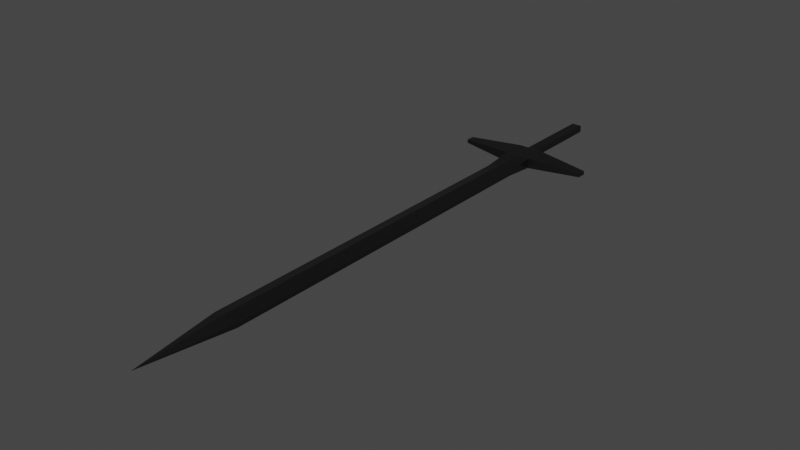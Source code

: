 # Source: base_weapon.blend  (saved by Blender 2.93.21; exported with 4.5.12 LTS)
import bpy
from mathutils import Matrix  # noqa: F401  (used for matrix-valued properties, if any)

bpy.ops.wm.read_factory_settings(use_empty=True)
scene = bpy.context.scene
scene.name = 'Scene'

# ---- collections
col_custom_bones = bpy.data.collections.new('custom_bones'); scene.collection.children.link(col_custom_bones)

# ---- materials (node trees are filled in below, after node groups)
mat_basemesh = bpy.data.materials.new('BaseMesh')
mat_basemesh.use_transparent_shadow = False

# ---- material node trees
mat_basemesh.use_nodes = True; mat_basemesh.node_tree.nodes.clear()
_N = mat_basemesh.node_tree.nodes; _L = mat_basemesh.node_tree.links
n0 = _N.new('ShaderNodeBsdfPrincipled'); n0.name = 'Principled BSDF'; n0.location = (10, 300)
n0.distribution = 'GGX'
n0.subsurface_method = 'BURLEY'
n0.inputs[0].default_value = (0.07658, 0.07658, 0.07658, 1.0)
n0.inputs[1].default_value = 1.0
n0.inputs[2].default_value = 0.4
n0.inputs[3].default_value = 1.45
n0.inputs[27].default_value = (0.0, 0.0, 0.0, 1.0)
n0.inputs[28].default_value = 1.0
n1 = _N.new('ShaderNodeOutputMaterial'); n1.name = 'Material Output'; n1.location = (300, 300)
n2 = _N.new('ShaderNodeNormalMap'); n2.name = 'Normal Map'; n2.location = (-300, -300)
n2.label = 'Normal/Map'
n2.inputs[0].default_value = 0.0
_L.new(n0.outputs[0], n1.inputs[0])
_L.new(n2.outputs[0], n0.inputs[5])
n1.is_active_output = True

# ---- world
world_world = bpy.data.worlds.new('World'); scene.world = world_world
world_world.use_nodes = True; world_world.node_tree.nodes.clear()
_N = world_world.node_tree.nodes; _L = world_world.node_tree.links
n0 = _N.new('ShaderNodeOutputWorld'); n0.name = 'World Output'; n0.location = (300, 300)
n1 = _N.new('ShaderNodeBackground'); n1.name = 'Background'; n1.location = (10, 300)
n1.inputs[0].default_value = (0.05088, 0.05088, 0.05088, 1.0)
_L.new(n1.outputs[0], n0.inputs[0])
n0.is_active_output = True
world_world.color = (0.05088, 0.05088, 0.05088)
world_world.use_sun_shadow = False
world_world.sun_shadow_jitter_overblur = 0.0

# ---- meshes
me_cube_002 = bpy.data.meshes.new('Cube.002')
me_cube_002.from_pydata([(-0.4682, -0.1696, 0.9871), (-0.4452, -0.1696, 0.9803), (-0.4911, -0.1135, 0.9688), (-0.4911, -0.1135, 0.9871), (-0.4911, -0.1696, 0.9733), (-0.4682, -0.9807, 0.978), (-0.4452, -0.1135, 0.9688), (-0.4452, -0.1135, 0.9871), (-0.4911, -0.07045, 0.9871), (-0.4911, -0.07045, 0.9688), (-0.4452, -0.07045, 0.9688), (-0.4452, -0.07045, 0.9871), (-0.4773, 0.08816, 0.9843), (-0.4773, 0.08816, 0.9717), (-0.459, 0.08816, 0.9717), (-0.459, 0.08816, 0.9843), (-0.59, -0.0999, 0.9813), (-0.59, -0.0999, 0.9746), (-0.3464, -0.0999, 0.9813), (-0.3464, -0.0999, 0.9746), (-0.59, -0.08406, 0.9813), (-0.59, -0.08406, 0.9746), (-0.3464, -0.08406, 0.9813), (-0.3464, -0.08406, 0.9746), (-0.459, -0.06439, 0.9717), (-0.459, -0.06439, 0.9843), (-0.4773, -0.06439, 0.9717), (-0.4773, -0.06439, 0.9843), (-0.4682, -0.1135, 0.9688), (-0.4682, -0.1135, 0.9871), (-0.4452, -0.1696, 0.9733), (-0.4911, -0.1696, 0.9803), (-0.4682, -0.07045, 0.9688), (-0.4682, -0.07045, 0.9871), (-0.4682, 0.08816, 0.9717), (-0.4682, 0.08816, 0.9843), (-0.4682, -0.06439, 0.9843), (-0.4682, -0.06439, 0.9717), (-0.4911, -0.8184, 0.9733), (-0.4911, -0.8184, 0.9803), (-0.4452, -0.8184, 0.9733), (-0.4452, -0.8184, 0.9803), (-0.4682, -0.8184, 0.9871), (-0.4682, -0.8184, 0.9733), (-0.4682, -0.1696, 0.9733)], [], [(4, 31, 3, 2), (11, 7, 18, 22), (40, 41, 5), (29, 3, 31, 0), (43, 40, 5), (42, 39, 5), (25, 24, 14, 15), (28, 2, 9, 32), (29, 7, 11, 33), (3, 8, 20, 16), (34, 35, 15, 14), (37, 26, 13, 34), (36, 25, 15, 35), (26, 27, 12, 13), (18, 19, 23, 22), (17, 16, 20, 21), (7, 6, 19, 18), (10, 11, 22, 23), (9, 2, 17, 21), (6, 10, 23, 19), (2, 3, 16, 17), (8, 9, 21, 20), (9, 8, 27, 26), (33, 11, 25, 36), (32, 9, 26, 37), (11, 10, 24, 25), (10, 32, 37, 24), (8, 33, 36, 27), (27, 36, 35, 12), (24, 37, 34, 14), (13, 12, 35, 34), (3, 29, 33, 8), (6, 28, 32, 10), (41, 42, 5), (38, 43, 5), (28, 6, 30, 44), (4, 44, 43, 38), (1, 0, 42, 41), (0, 31, 39, 42), (44, 30, 40, 43), (30, 1, 41, 40), (5, 39, 38), (6, 7, 1, 30), (7, 29, 0, 1), (2, 28, 44, 4), (38, 39, 31, 4)])
_uv = me_cube_002.uv_layers.new(name='UVMap')
_uv.uv.foreach_set('vector', [0.375, 0.24, 0.625, 0.24, 0.625, 0.25, 0.375, 0.25, 0.625, 0.5, 0.625, 0.5, 0.625, 0.5, 0.625, 0.5, 0.375, 0.6776, 0.625, 0.6776, 0.375, 0.75, 0.75, 0.5, 0.875, 0.5, 0.875, 0.51, 0.75, 0.51, 0.25, 0.6776, 0.375, 0.6776, 0.25, 0.75, 0.75, 0.6776, 0.875, 0.6776, 0.75, 0.75, 0.625, 0.5, 0.375, 0.5, 0.375, 0.5, 0.625, 0.5, 0.25, 0.5, 0.125, 0.5, 0.125, 0.5, 0.25, 0.5, 0.75, 0.5, 0.625, 0.5, 0.625, 0.5, 0.75, 0.5, 0.875, 0.5, 0.875, 0.5, 0.875, 0.5, 0.875, 0.5, 0.375, 0.375, 0.625, 0.375, 0.625, 0.5, 0.375, 0.5, 0.25, 0.5, 0.125, 0.5, 0.125, 0.5, 0.25, 0.5, 0.75, 0.5, 0.625, 0.5, 0.625, 0.5, 0.75, 0.5, 0.375, 0.25, 0.625, 0.25, 0.625, 0.25, 0.375, 0.25, 0.625, 0.5, 0.375, 0.5, 0.375, 0.5, 0.625, 0.5, 0.375, 0.25, 0.625, 0.25, 0.625, 0.25, 0.375, 0.25, 0.625, 0.5, 0.375, 0.5, 0.375, 0.5, 0.625, 0.5, 0.375, 0.5, 0.625, 0.5, 0.625, 0.5, 0.375, 0.5, 0.125, 0.5, 0.125, 0.5, 0.125, 0.5, 0.125, 0.5, 0.375, 0.5, 0.375, 0.5, 0.375, 0.5, 0.375, 0.5, 0.375, 0.25, 0.625, 0.25, 0.625, 0.25, 0.375, 0.25, 0.625, 0.25, 0.375, 0.25, 0.375, 0.25, 0.625, 0.25, 0.375, 0.25, 0.625, 0.25, 0.625, 0.25, 0.375, 0.25, 0.75, 0.5, 0.625, 0.5, 0.625, 0.5, 0.75, 0.5, 0.25, 0.5, 0.125, 0.5, 0.125, 0.5, 0.25, 0.5, 0.625, 0.5, 0.375, 0.5, 0.375, 0.5, 0.625, 0.5, 0.375, 0.5, 0.25, 0.5, 0.25, 0.5, 0.375, 0.5, 0.875, 0.5, 0.75, 0.5, 0.75, 0.5, 0.875, 0.5, 0.875, 0.5, 0.75, 0.5, 0.75, 0.5, 0.875, 0.5, 0.375, 0.5, 0.25, 0.5, 0.25, 0.5, 0.375, 0.5, 0.375, 0.25, 0.625, 0.25, 0.625, 0.375, 0.375, 0.375, 0.875, 0.5, 0.75, 0.5, 0.75, 0.5, 0.875, 0.5, 0.375, 0.5, 0.25, 0.5, 0.25, 0.5, 0.375, 0.5, 0.625, 0.6776, 0.75, 0.6776, 0.625, 0.75, 0.125, 0.6776, 0.25, 0.6776, 0.125, 0.75, 0.25, 0.5, 0.375, 0.5, 0.375, 0.51, 0.25, 0.51, 0.125, 0.51, 0.25, 0.51, 0.25, 0.6776, 0.125, 0.6776, 0.625, 0.51, 0.75, 0.51, 0.75, 0.6776, 0.625, 0.6776, 0.75, 0.51, 0.875, 0.51, 0.875, 0.6776, 0.75, 0.6776, 0.25, 0.51, 0.375, 0.51, 0.375, 0.6776, 0.25, 0.6776, 0.375, 0.51, 0.625, 0.51, 0.625, 0.6776, 0.375, 0.6776, 0.625, 0.0, 0.625, 0.07239, 0.375, 0.07239, 0.375, 0.5, 0.625, 0.5, 0.625, 0.51, 0.375, 0.51, 0.625, 0.5, 0.75, 0.5, 0.75, 0.51, 0.625, 0.51, 0.125, 0.5, 0.25, 0.5, 0.25, 0.51, 0.125, 0.51, 0.375, 0.07239, 0.625, 0.07239, 0.625, 0.24, 0.375, 0.24])
_ca = me_cube_002.color_attributes.new('Col', 'BYTE_COLOR', 'CORNER')
_ca.data.foreach_set('color', [1.0, 1.0, 1.0, 1.0, 1.0, 1.0, 1.0, 1.0, 1.0, 1.0, 1.0, 1.0, 1.0, 1.0, 1.0, 1.0, 1.0, 1.0, 1.0, 1.0, 1.0, 1.0, 1.0, 1.0, 1.0, 1.0, 1.0, 1.0, 1.0, 1.0, 1.0, 1.0, 1.0, 1.0, 1.0, 1.0, 1.0, 1.0, 1.0, 1.0, 1.0, 1.0, 1.0, 1.0, 1.0, 1.0, 1.0, 1.0, 1.0, 1.0, 1.0, 1.0, 1.0, 1.0, 1.0, 1.0, 1.0, 1.0, 1.0, 1.0, 1.0, 1.0, 1.0, 1.0, 1.0, 1.0, 1.0, 1.0, 1.0, 1.0, 1.0, 1.0, 1.0, 1.0, 1.0, 1.0, 1.0, 1.0, 1.0, 1.0, 1.0, 1.0, 1.0, 1.0, 1.0, 1.0, 1.0, 1.0, 1.0, 1.0, 1.0, 1.0, 1.0, 1.0, 1.0, 1.0, 1.0, 1.0, 1.0, 1.0, 1.0, 1.0, 1.0, 1.0, 1.0, 1.0, 1.0, 1.0, 1.0, 1.0, 1.0, 1.0, 1.0, 1.0, 1.0, 1.0, 1.0, 1.0, 1.0, 1.0, 1.0, 1.0, 1.0, 1.0, 1.0, 1.0, 1.0, 1.0, 1.0, 1.0, 1.0, 1.0, 1.0, 1.0, 1.0, 1.0, 1.0, 1.0, 1.0, 1.0, 1.0, 1.0, 1.0, 1.0, 1.0, 1.0, 1.0, 1.0, 1.0, 1.0, 1.0, 1.0, 1.0, 1.0, 1.0, 1.0, 1.0, 1.0, 1.0, 1.0, 1.0, 1.0, 1.0, 1.0, 1.0, 1.0, 1.0, 1.0, 1.0, 1.0, 1.0, 1.0, 1.0, 1.0, 1.0, 1.0, 1.0, 1.0, 1.0, 1.0, 1.0, 1.0, 1.0, 1.0, 1.0, 1.0, 1.0, 1.0, 1.0, 1.0, 1.0, 1.0, 1.0, 1.0, 1.0, 1.0, 1.0, 1.0, 1.0, 1.0, 1.0, 1.0, 1.0, 1.0, 1.0, 1.0, 1.0, 1.0, 1.0, 1.0, 1.0, 1.0, 1.0, 1.0, 1.0, 1.0, 1.0, 1.0, 1.0, 1.0, 1.0, 1.0, 1.0, 1.0, 1.0, 1.0, 1.0, 1.0, 1.0, 1.0, 1.0, 1.0, 1.0, 1.0, 1.0, 1.0, 1.0, 1.0, 1.0, 1.0, 1.0, 1.0, 1.0, 1.0, 1.0, 1.0, 1.0, 1.0, 1.0, 1.0, 1.0, 1.0, 1.0, 1.0, 1.0, 1.0, 1.0, 1.0, 1.0, 1.0, 1.0, 1.0, 1.0, 1.0, 1.0, 1.0, 1.0, 1.0, 1.0, 1.0, 1.0, 1.0, 1.0, 1.0, 1.0, 1.0, 1.0, 1.0, 1.0, 1.0, 1.0, 1.0, 1.0, 1.0, 1.0, 1.0, 1.0, 1.0, 1.0, 1.0, 1.0, 1.0, 1.0, 1.0, 1.0, 1.0, 1.0, 1.0, 1.0, 1.0, 1.0, 1.0, 1.0, 1.0, 1.0, 1.0, 1.0, 1.0, 1.0, 1.0, 1.0, 1.0, 1.0, 1.0, 1.0, 1.0, 1.0, 1.0, 1.0, 1.0, 1.0, 1.0, 1.0, 1.0, 1.0, 1.0, 1.0, 1.0, 1.0, 1.0, 1.0, 1.0, 1.0, 1.0, 1.0, 1.0, 1.0, 1.0, 1.0, 1.0, 1.0, 1.0, 1.0, 1.0, 1.0, 1.0, 1.0, 1.0, 1.0, 1.0, 1.0, 1.0, 1.0, 1.0, 1.0, 1.0, 1.0, 1.0, 1.0, 1.0, 1.0, 1.0, 1.0, 1.0, 1.0, 1.0, 1.0, 1.0, 1.0, 1.0, 1.0, 1.0, 1.0, 1.0, 1.0, 1.0, 1.0, 1.0, 1.0, 1.0, 1.0, 1.0, 1.0, 1.0, 1.0, 1.0, 1.0, 1.0, 1.0, 1.0, 1.0, 1.0, 1.0, 1.0, 1.0, 1.0, 1.0, 1.0, 1.0, 1.0, 1.0, 1.0, 1.0, 1.0, 1.0, 1.0, 1.0, 1.0, 1.0, 1.0, 1.0, 1.0, 1.0, 1.0, 1.0, 1.0, 1.0, 1.0, 1.0, 1.0, 1.0, 1.0, 1.0, 1.0, 1.0, 1.0, 1.0, 1.0, 1.0, 1.0, 1.0, 1.0, 1.0, 1.0, 1.0, 1.0, 1.0, 1.0, 1.0, 1.0, 1.0, 1.0, 1.0, 1.0, 1.0, 1.0, 1.0, 1.0, 1.0, 1.0, 1.0, 1.0, 1.0, 1.0, 1.0, 1.0, 1.0, 1.0, 1.0, 1.0, 1.0, 1.0, 1.0, 1.0, 1.0, 1.0, 1.0, 1.0, 1.0, 1.0, 1.0, 1.0, 1.0, 1.0, 1.0, 1.0, 1.0, 1.0, 1.0, 1.0, 1.0, 1.0, 1.0, 1.0, 1.0, 1.0, 1.0, 1.0, 1.0, 1.0, 1.0, 1.0, 1.0, 1.0, 1.0, 1.0, 1.0, 1.0, 1.0, 1.0, 1.0, 1.0, 1.0, 1.0, 1.0, 1.0, 1.0, 1.0, 1.0, 1.0, 1.0, 1.0, 1.0, 1.0, 1.0, 1.0, 1.0, 1.0, 1.0, 1.0, 1.0, 1.0, 1.0, 1.0, 1.0, 1.0, 1.0, 1.0, 1.0, 1.0, 1.0, 1.0, 1.0, 1.0, 1.0, 1.0, 1.0, 1.0, 1.0, 1.0, 1.0, 1.0, 1.0, 1.0, 1.0, 1.0, 1.0, 1.0, 1.0, 1.0, 1.0, 1.0, 1.0, 1.0, 1.0, 1.0, 1.0, 1.0, 1.0, 1.0, 1.0, 1.0, 1.0, 1.0, 1.0, 1.0, 1.0, 1.0, 1.0, 1.0, 1.0, 1.0, 1.0, 1.0, 1.0, 1.0, 1.0, 1.0, 1.0, 1.0, 1.0, 1.0, 1.0, 1.0, 1.0, 1.0, 1.0, 1.0, 1.0, 1.0, 1.0, 1.0, 1.0, 1.0, 1.0, 1.0, 1.0, 1.0, 1.0, 1.0, 1.0, 1.0, 1.0, 1.0, 1.0, 1.0, 1.0, 1.0, 1.0, 1.0, 1.0, 1.0, 1.0, 1.0, 1.0, 1.0, 1.0, 1.0, 1.0, 1.0, 1.0, 1.0, 1.0, 1.0, 1.0, 1.0, 1.0, 1.0, 1.0, 1.0, 1.0, 1.0, 1.0, 1.0, 1.0, 1.0, 1.0, 1.0, 1.0, 1.0, 1.0, 1.0, 1.0, 1.0, 1.0, 1.0, 1.0, 1.0, 1.0, 1.0, 1.0, 1.0, 1.0, 1.0, 1.0, 1.0, 1.0, 1.0, 1.0, 1.0, 1.0, 1.0, 1.0, 1.0, 1.0, 1.0, 1.0, 1.0, 1.0, 1.0, 1.0, 1.0, 1.0, 1.0, 1.0, 1.0, 1.0, 1.0, 1.0, 1.0, 1.0, 1.0, 1.0, 1.0, 1.0, 1.0, 1.0, 1.0, 1.0, 1.0, 1.0, 1.0, 1.0, 1.0, 1.0, 1.0, 1.0, 1.0, 1.0, 1.0, 1.0, 1.0, 1.0, 1.0, 1.0, 1.0, 1.0, 1.0, 1.0, 1.0, 1.0, 1.0])
me_cube_002.materials.append(mat_basemesh)
me_cube_002.use_remesh_fix_poles = True
me_cube_002.use_remesh_preserve_attributes = False
me_cube_002.use_paint_bone_selection = False
me_cube_002.use_paint_mask = True
me_cube_002.update()
me_cube_002.normals_split_custom_set([tuple(v) for v in zip(*[iter([-1.0, 0.0, 0.0, -1.0, 0.0, 0.0, -1.0, 0.0, 0.0, -1.0, 0.0, 0.0, 0.05869, 0.0, 0.9983, 0.05869, 0.0, 0.9983, 0.05869, 0.0, 0.9983, 0.05869, 0.0, 0.9983, 0.9901, -0.1402, 0.0, 0.9901, -0.1402, 0.0, 0.9901, -0.1402, 0.0, -0.1478, -0.06052, 0.9872, -0.1478, -0.06052, 0.9872, -0.1478, -0.06052, 0.9872, -0.1478, -0.06052, 0.9872, 0.0, -0.02836, -0.9996, 0.0, -0.02836, -0.9996, 0.0, -0.02836, -0.9996, -0.2864, -0.05418, 0.9566, -0.2864, -0.05418, 0.9566, -0.2864, -0.05418, 0.9566, 1.0, 0.0, 0.0, 1.0, 0.0, 0.0, 1.0, 0.0, 0.0, 1.0, 0.0, 0.0, 0.0, 0.0, -1.0, 0.0, 0.0, -1.0, 0.0, 0.0, -1.0, 0.0, 0.0, -1.0, 0.0, 0.0, 1.0, 0.0, 0.0, 1.0, 0.0, 0.0, 1.0, 0.0, 0.0, 1.0, -0.05869, 0.0, 0.9983, -0.05869, 0.0, 0.9983, -0.05869, 0.0, 0.9983, -0.05869, 0.0, 0.9983, 0.0, 1.0, 0.0, 0.0, 1.0, 0.0, 0.0, 1.0, 0.0, 0.0, 1.0, 0.0, 0.0, 0.0, -1.0, 0.0, 0.0, -1.0, 0.0, 0.0, -1.0, 0.0, 0.0, -1.0, 0.0, 0.0, 1.0, 0.0, 0.0, 1.0, 0.0, 0.0, 1.0, 0.0, 0.0, 1.0, -1.0, 0.0, 0.0, -1.0, 0.0, 0.0, -1.0, 0.0, 0.0, -1.0, 0.0, 0.0, 1.0, 0.0, 0.0, 1.0, 0.0, 0.0, 1.0, 0.0, 0.0, 1.0, 0.0, 0.0, -1.0, 0.0, 0.0, -1.0, 0.0, 0.0, -1.0, 0.0, 0.0, -1.0, 0.0, 0.0, 0.1364, -0.9907, 0.0, 0.1364, -0.9907, 0.0, 0.1364, -0.9907, 0.0, 0.1364, -0.9907, 0.0, 0.1364, 0.9907, 0.0, 0.1364, 0.9907, 0.0, 0.1364, 0.9907, 0.0, 0.1364, 0.9907, 0.0, -0.05869, 0.0, -0.9983, -0.05869, 0.0, -0.9983, -0.05869, 0.0, -0.9983, -0.05869, 0.0, -0.9983, 0.05869, 0.0, -0.9983, 0.05869, 0.0, -0.9983, 0.05869, 0.0, -0.9983, 0.05869, 0.0, -0.9983, -0.1364, -0.9907, 0.0, -0.1364, -0.9907, 0.0, -0.1364, -0.9907, 0.0, -0.1364, -0.9907, 0.0, -0.1364, 0.9907, 0.0, -0.1364, 0.9907, 0.0, -0.1364, 0.9907, 0.0, -0.1364, 0.9907, 0.0, -0.402, 0.9156, 0.0, -0.402, 0.9156, 0.0, -0.402, 0.9156, 0.0, -0.402, 0.9156, 0.0, 0.0, 0.431, 0.9024, 0.0, 0.431, 0.9024, 0.0, 0.431, 0.9024, 0.0, 0.431, 0.9024, 0.0, 0.431, -0.9024, 0.0, 0.431, -0.9024, 0.0, 0.431, -0.9024, 0.0, 0.431, -0.9024, 0.402, 0.9156, 0.0, 0.402, 0.9156, 0.0, 0.402, 0.9156, 0.0, 0.402, 0.9156, 0.0, 0.0, 0.431, -0.9024, 0.0, 0.431, -0.9024, 0.0, 0.431, -0.9024, 0.0, 0.431, -0.9024, 0.0, 0.431, 0.9024, 0.0, 0.431, 0.9024, 0.0, 0.431, 0.9024, 0.0, 0.431, 0.9024, 0.0, 0.0, 1.0, 0.0, 0.0, 1.0, 0.0, 0.0, 1.0, 0.0, 0.0, 1.0, 0.0, 0.0, -1.0, 0.0, 0.0, -1.0, 0.0, 0.0, -1.0, 0.0, 0.0, -1.0, 0.0, 1.0, 0.0, 0.0, 1.0, 0.0, 0.0, 1.0, 0.0, 0.0, 1.0, 0.0, 0.0, 0.0, 1.0, 0.0, 0.0, 1.0, 0.0, 0.0, 1.0, 0.0, 0.0, 1.0, 0.0, 0.0, -1.0, 0.0, 0.0, -1.0, 0.0, 0.0, -1.0, 0.0, 0.0, -1.0, 0.2864, -0.05418, 0.9566, 0.2864, -0.05418, 0.9566, 0.2864, -0.05418, 0.9566, 0.0, -0.02836, -0.9996, 0.0, -0.02836, -0.9996, 0.0, -0.02836, -0.9996, 0.0, -0.08147, -0.9967, 0.0, -0.08147, -0.9967, 0.0, -0.08147, -0.9967, 0.0, -0.08147, -0.9967, 0.0, 0.0, -1.0, 0.0, 0.0, -1.0, 0.0, 0.0, -1.0, 0.0, 0.0, -1.0, 0.2869, 0.0, 0.958, 0.2869, 0.0, 0.958, 0.2869, 0.0, 0.958, 0.2869, 0.0, 0.958, -0.2869, 0.0, 0.958, -0.2869, 0.0, 0.958, -0.2869, 0.0, 0.958, -0.2869, 0.0, 0.958, 0.0, 0.0, -1.0, 0.0, 0.0, -1.0, 0.0, 0.0, -1.0, 0.0, 0.0, -1.0, 1.0, 0.0, 0.0, 1.0, 0.0, 0.0, 1.0, 0.0, 0.0, 1.0, 0.0, 0.0, -0.9901, -0.1402, 0.0, -0.9901, -0.1402, 0.0, -0.9901, -0.1402, 0.0, 1.0, -6.56e-07, 0.0, 1.0, -6.56e-07, 0.0, 1.0, -6.56e-07, 0.0, 1.0, -6.56e-07, 0.0, 0.1478, -0.06052, 0.9872, 0.1478, -0.06052, 0.9872, 0.1478, -0.06052, 0.9872, 0.1478, -0.06052, 0.9872, 0.0, -0.08147, -0.9967, 0.0, -0.08147, -0.9967, 0.0, -0.08147, -0.9967, 0.0, -0.08147, -0.9967, -1.0, 0.0, 0.0, -1.0, 0.0, 0.0, -1.0, 0.0, 0.0, -1.0, 0.0, 0.0])] * 3)])
me_cube = bpy.data.meshes.new('Cube')
me_cube.from_pydata([(-0.1657, -0.1657, -0.1657), (-0.1657, -0.1657, 0.1657), (-0.1657, 0.1657, -0.1657), (-0.1657, 0.1657, 0.1657), (0.1657, -0.1657, -0.1657), (0.1657, -0.1657, 0.1657), (0.1657, 0.1657, -0.1657), (0.1657, 0.1657, 0.1657)], [], [(0, 1, 3, 2), (2, 3, 7, 6), (6, 7, 5, 4), (4, 5, 1, 0), (2, 6, 4, 0), (7, 3, 1, 5)])
me_cube.polygons.foreach_set('use_smooth', [True] * 6)
_uv = me_cube.uv_layers.new(name='UVMap')
_uv.uv.foreach_set('vector', [0.375, 0.0, 0.625, 0.0, 0.625, 0.25, 0.375, 0.25, 0.375, 0.25, 0.625, 0.25, 0.625, 0.5, 0.375, 0.5, 0.375, 0.5, 0.625, 0.5, 0.625, 0.75, 0.375, 0.75, 0.375, 0.75, 0.625, 0.75, 0.625, 1.0, 0.375, 1.0, 0.125, 0.5, 0.375, 0.5, 0.375, 0.75, 0.125, 0.75, 0.625, 0.5, 0.875, 0.5, 0.875, 0.75, 0.625, 0.75])
me_cube.use_remesh_fix_poles = True
me_cube.use_remesh_preserve_attributes = False
me_cube.update()

# ---- curves / text
cu_nurbscircle = bpy.data.curves.new('NurbsCircle', 'CURVE')
cu_nurbscircle.dimensions = '3D'
_sp = cu_nurbscircle.splines.new('NURBS'); _sp.points.add(7)
_sp.points.foreach_set('co', [6.143e-09, 0.4889, 0.0, 1.0, -0.4889, 0.4889, 0.0, 0.3536, -0.4889, 0.0, 0.0, 1.0, -0.4889, -0.4889, 0.0, 0.3536, 6.143e-09, -0.4889, 0.0, 1.0, 0.4889, -0.4889, 0.0, 0.3536, 0.4889, 0.0, 0.0, 1.0, 0.4889, 0.4889, 0.0, 0.3536])
_sp.order_v = 0
_sp.use_cyclic_u = True
cu_nurbscircle.use_path = True
cu_nurbscircle.bevel_depth = 0.065
cu_nurbscircle.fill_mode = 'FULL'
cu_nurbscircle_001 = bpy.data.curves.new('NurbsCircle.001', 'CURVE')
cu_nurbscircle_001.dimensions = '3D'
_sp = cu_nurbscircle_001.splines.new('NURBS'); _sp.points.add(7)
_sp.points.foreach_set('co', [5.372e-08, 0.0, 2.2, 1.0, -2.2, 0.0, 2.2, 0.3536, -2.2, 0.0, 0.0, 1.0, -2.2, 0.0, -2.2, 0.3536, 5.372e-08, 0.0, -2.2, 1.0, 2.2, 0.0, -2.2, 0.3536, 2.2, 0.0, 0.0, 1.0, 2.2, 0.0, 2.2, 0.3536])
_sp.order_v = 0
_sp.use_cyclic_u = True
cu_nurbscircle_001.use_path = True
cu_nurbscircle_001.bevel_depth = 0.065
cu_nurbscircle_001.fill_mode = 'FULL'
arm_ergo_rig_001 = bpy.data.armatures.new('ergo_rig.001')  # bones are not reproduced

# ---- objects
ob_sword = bpy.data.objects.new('sword', me_cube_002)
ob_ergo_rig = bpy.data.objects.new('ergo_rig', arm_ergo_rig_001)
ob_ik_1 = bpy.data.objects.new('IK_1', cu_nurbscircle)
ob_ik_2 = bpy.data.objects.new('IK_2', me_cube)
ob_ik_root = bpy.data.objects.new('IK_root', cu_nurbscircle_001)

# ---- transforms, parenting, visibility, modifiers, constraints
ob_sword.parent = ob_ergo_rig
ob_sword.location = (0.0, 0.0, 0.0)
ob_sword.color = (0.8, 0.8, 0.8, 1.0)
_vg = ob_sword.vertex_groups.new(name='root')
_vg = ob_sword.vertex_groups.new(name='spine_1')
_vg = ob_sword.vertex_groups.new(name='spine_2')
_vg = ob_sword.vertex_groups.new(name='collar.L')
_vg = ob_sword.vertex_groups.new(name='bicept.L.001')
_vg = ob_sword.vertex_groups.new(name='forearm.L')
_vg = ob_sword.vertex_groups.new(name='hand.L')
_vg = ob_sword.vertex_groups.new(name='neck')
_vg = ob_sword.vertex_groups.new(name='head')
_vg = ob_sword.vertex_groups.new(name='collar.R')
_vg = ob_sword.vertex_groups.new(name='bicept.R.001')
_vg = ob_sword.vertex_groups.new(name='forearm.R')
_vg = ob_sword.vertex_groups.new(name='hand.R')
_vg.add([0, 1, 2, 3, 4, 5, 6, 7, 8, 9, 10, 11, 12, 13, 14, 15, 16, 17, 18, 19, 20, 21, 22, 23, 24, 25, 26, 27, 28, 29, 30, 31, 32, 33, 34, 35, 36, 37, 38, 39, 40, 41, 42, 43, 44], 1.0, 'REPLACE')
_vg = ob_sword.vertex_groups.new(name='hip_leg.L')
_vg = ob_sword.vertex_groups.new(name='shin.L')
_vg = ob_sword.vertex_groups.new(name='hip_leg.R')
_vg = ob_sword.vertex_groups.new(name='shin.R')
_vg = ob_sword.vertex_groups.new(name='knee_ik.L')
_vg = ob_sword.vertex_groups.new(name='heel_ik.L')
_vg = ob_sword.vertex_groups.new(name='foot.L')
_vg = ob_sword.vertex_groups.new(name='toes.L.001')
_vg = ob_sword.vertex_groups.new(name='elbow_ik.L')
_vg = ob_sword.vertex_groups.new(name='hand_ik.L.001')
_vg = ob_sword.vertex_groups.new(name='knee_ik.R')
_vg = ob_sword.vertex_groups.new(name='heel_ik.R')
_vg = ob_sword.vertex_groups.new(name='foot.R')
_vg = ob_sword.vertex_groups.new(name='toes.R.001')
_vg = ob_sword.vertex_groups.new(name='elbow_ik.R')
_vg = ob_sword.vertex_groups.new(name='hand_ik.R.001')
_m = ob_sword.modifiers.new('Armature', 'ARMATURE')
_m.object = ob_ergo_rig
ob_ergo_rig.location = (0.0, 0.0, 0.0)
ob_ik_1.location = (0.0, 0.0, 0.0)
ob_ik_1.hide_render = True
ob_ik_2.location = (0.0, 0.0, 0.0)
ob_ik_2.hide_render = True
_m = ob_ik_2.modifiers.new('Subdivision', 'SUBSURF')
_m.levels = 3
_m = ob_ik_2.modifiers.new('Cast', 'CAST')
ob_ik_root.location = (0.0, 0.0, 0.0)
ob_ik_root.hide_render = True

# ---- collection membership
scene.collection.objects.link(ob_sword)
scene.collection.objects.link(ob_ergo_rig)
col_custom_bones.objects.link(ob_ik_1)
col_custom_bones.objects.link(ob_ik_2)
col_custom_bones.objects.link(ob_ik_root)

# ---- scene / render settings (as saved in the file)
scene.frame_start = 1; scene.frame_end = 250; scene.frame_set(2)
scene.render.engine = 'BLENDER_EEVEE_NEXT'
scene.cycles.use_denoising = False
scene.cycles.samples = 128
scene.cycles.sampling_pattern = 'TABULATED_SOBOL'
scene.cycles.use_adaptive_sampling = False
scene.cycles.use_light_tree = False
scene.view_settings.view_transform = 'Filmic'
bpy.context.view_layer.update()

# ---- added for rendering (the .blend has no active camera and no usable light): camera, sun
cam_auto = bpy.data.cameras.new('AutoCamera')
cam_auto.lens = 50.0
cam_auto.sensor_width = 36.0
cam_auto.clip_end = 1000.0
ob_auto_camera = bpy.data.objects.new('AutoCamera', cam_auto)
scene.collection.objects.link(ob_auto_camera)
ob_auto_camera.location = (0.547519, -1.66333, 1.78895)
ob_auto_camera.rotation_euler = (1.09748, -7.21219e-08, 0.694738)
scene.camera = ob_auto_camera
light_auto_sun = bpy.data.lights.new('AutoSun', 'SUN')
light_auto_sun.energy = 3.0
light_auto_sun.angle = 0.0523599
ob_auto_sun = bpy.data.objects.new('AutoSun', light_auto_sun)
scene.collection.objects.link(ob_auto_sun)
ob_auto_sun.rotation_euler = (0.872665, 0.174533, 0.523599)
bpy.context.view_layer.update()
